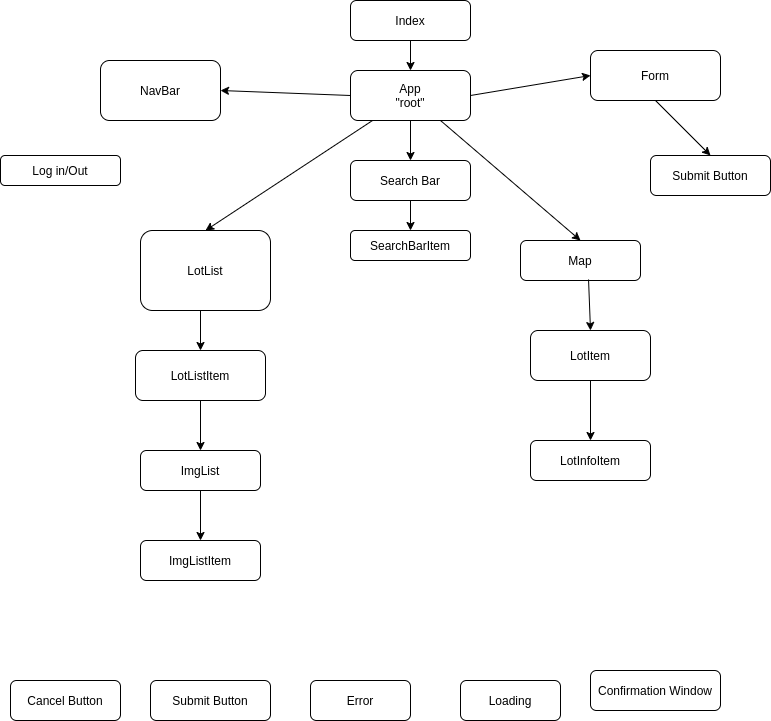

The diagram above was exported from draw.io. Its source (the exported page's mxGraphModel, read from the mxfile embedded in the PNG):
<mxGraphModel dx="1422" dy="801" grid="1" gridSize="10" guides="1" tooltips="1" connect="1" arrows="1" fold="1" page="1" pageScale="1" pageWidth="850" pageHeight="1100" math="0" shadow="0" extFonts="Permanent Marker^https://fonts.googleapis.com/css?family=Permanent+Marker">
  <root>
    <mxCell id="0" />
    <mxCell id="1" parent="0" />
    <mxCell id="5c2QMn8gP_TLp7jzNwaX-1" value="App&lt;br&gt;&quot;root&quot;" style="rounded=1;whiteSpace=wrap;html=1;" parent="1" vertex="1">
      <mxGeometry x="380" y="70" width="120" height="50" as="geometry" />
    </mxCell>
    <mxCell id="5c2QMn8gP_TLp7jzNwaX-2" value="LotListItem" style="rounded=1;whiteSpace=wrap;html=1;" parent="1" vertex="1">
      <mxGeometry x="165" y="350" width="130" height="50" as="geometry" />
    </mxCell>
    <mxCell id="5c2QMn8gP_TLp7jzNwaX-3" value="LotList" style="rounded=1;whiteSpace=wrap;html=1;" parent="1" vertex="1">
      <mxGeometry x="170" y="230" width="130" height="80" as="geometry" />
    </mxCell>
    <mxCell id="5c2QMn8gP_TLp7jzNwaX-6" value="ImgList" style="rounded=1;whiteSpace=wrap;html=1;" parent="1" vertex="1">
      <mxGeometry x="170" y="450" width="120" height="40" as="geometry" />
    </mxCell>
    <mxCell id="5c2QMn8gP_TLp7jzNwaX-7" value="ImgListItem" style="rounded=1;whiteSpace=wrap;html=1;" parent="1" vertex="1">
      <mxGeometry x="170" y="540" width="120" height="40" as="geometry" />
    </mxCell>
    <mxCell id="5c2QMn8gP_TLp7jzNwaX-8" value="Map" style="rounded=1;whiteSpace=wrap;html=1;" parent="1" vertex="1">
      <mxGeometry x="550" y="240" width="120" height="40" as="geometry" />
    </mxCell>
    <mxCell id="5c2QMn8gP_TLp7jzNwaX-9" value="Submit Button" style="rounded=1;whiteSpace=wrap;html=1;" parent="1" vertex="1">
      <mxGeometry x="180" y="680" width="120" height="40" as="geometry" />
    </mxCell>
    <mxCell id="5c2QMn8gP_TLp7jzNwaX-10" value="LotInfoItem" style="rounded=1;whiteSpace=wrap;html=1;" parent="1" vertex="1">
      <mxGeometry x="560" y="440" width="120" height="40" as="geometry" />
    </mxCell>
    <mxCell id="5c2QMn8gP_TLp7jzNwaX-11" value="LotItem" style="rounded=1;whiteSpace=wrap;html=1;" parent="1" vertex="1">
      <mxGeometry x="560" y="330" width="120" height="50" as="geometry" />
    </mxCell>
    <mxCell id="5c2QMn8gP_TLp7jzNwaX-12" value="Form" style="rounded=1;whiteSpace=wrap;html=1;" parent="1" vertex="1">
      <mxGeometry x="620" y="50" width="130" height="50" as="geometry" />
    </mxCell>
    <mxCell id="5c2QMn8gP_TLp7jzNwaX-13" value="Error" style="rounded=1;whiteSpace=wrap;html=1;" parent="1" vertex="1">
      <mxGeometry x="340" y="680" width="100" height="40" as="geometry" />
    </mxCell>
    <mxCell id="5c2QMn8gP_TLp7jzNwaX-14" value="Confirmation Window" style="rounded=1;whiteSpace=wrap;html=1;" parent="1" vertex="1">
      <mxGeometry x="620" y="670" width="130" height="40" as="geometry" />
    </mxCell>
    <mxCell id="5c2QMn8gP_TLp7jzNwaX-15" value="NavBar" style="rounded=1;whiteSpace=wrap;html=1;" parent="1" vertex="1">
      <mxGeometry x="130" y="60" width="120" height="60" as="geometry" />
    </mxCell>
    <mxCell id="5c2QMn8gP_TLp7jzNwaX-16" value="Cancel Button" style="rounded=1;whiteSpace=wrap;html=1;" parent="1" vertex="1">
      <mxGeometry x="40" y="680" width="110" height="40" as="geometry" />
    </mxCell>
    <mxCell id="5c2QMn8gP_TLp7jzNwaX-17" value="Loading" style="rounded=1;whiteSpace=wrap;html=1;" parent="1" vertex="1">
      <mxGeometry x="490" y="680" width="100" height="40" as="geometry" />
    </mxCell>
    <mxCell id="5c2QMn8gP_TLp7jzNwaX-18" value="Search Bar" style="rounded=1;whiteSpace=wrap;html=1;" parent="1" vertex="1">
      <mxGeometry x="380" y="160" width="120" height="40" as="geometry" />
    </mxCell>
    <mxCell id="5c2QMn8gP_TLp7jzNwaX-19" value="SearchBarItem" style="rounded=1;whiteSpace=wrap;html=1;" parent="1" vertex="1">
      <mxGeometry x="380" y="230" width="120" height="30" as="geometry" />
    </mxCell>
    <mxCell id="5c2QMn8gP_TLp7jzNwaX-22" value="" style="endArrow=classic;html=1;exitX=0.5;exitY=1;exitDx=0;exitDy=0;entryX=0.5;entryY=0;entryDx=0;entryDy=0;" parent="1" source="5c2QMn8gP_TLp7jzNwaX-18" target="5c2QMn8gP_TLp7jzNwaX-19" edge="1">
      <mxGeometry width="50" height="50" relative="1" as="geometry">
        <mxPoint x="400" y="430" as="sourcePoint" />
        <mxPoint x="450" y="380" as="targetPoint" />
      </mxGeometry>
    </mxCell>
    <mxCell id="5c2QMn8gP_TLp7jzNwaX-23" value="" style="endArrow=classic;html=1;entryX=0;entryY=0.5;entryDx=0;entryDy=0;exitX=1;exitY=0.5;exitDx=0;exitDy=0;" parent="1" source="5c2QMn8gP_TLp7jzNwaX-1" target="5c2QMn8gP_TLp7jzNwaX-12" edge="1">
      <mxGeometry width="50" height="50" relative="1" as="geometry">
        <mxPoint x="510" y="110" as="sourcePoint" />
        <mxPoint x="430" y="130" as="targetPoint" />
      </mxGeometry>
    </mxCell>
    <mxCell id="5c2QMn8gP_TLp7jzNwaX-24" value="" style="endArrow=classic;html=1;entryX=1;entryY=0.5;entryDx=0;entryDy=0;exitX=0;exitY=0.5;exitDx=0;exitDy=0;" parent="1" source="5c2QMn8gP_TLp7jzNwaX-1" target="5c2QMn8gP_TLp7jzNwaX-15" edge="1">
      <mxGeometry width="50" height="50" relative="1" as="geometry">
        <mxPoint x="510" y="85" as="sourcePoint" />
        <mxPoint x="630" y="95" as="targetPoint" />
      </mxGeometry>
    </mxCell>
    <mxCell id="5c2QMn8gP_TLp7jzNwaX-25" value="" style="endArrow=classic;html=1;entryX=0.5;entryY=0;entryDx=0;entryDy=0;" parent="1" source="5c2QMn8gP_TLp7jzNwaX-1" target="5c2QMn8gP_TLp7jzNwaX-3" edge="1">
      <mxGeometry width="50" height="50" relative="1" as="geometry">
        <mxPoint x="380" y="100" as="sourcePoint" />
        <mxPoint x="260" y="100" as="targetPoint" />
      </mxGeometry>
    </mxCell>
    <mxCell id="5c2QMn8gP_TLp7jzNwaX-26" value="" style="endArrow=classic;html=1;entryX=0.5;entryY=0;entryDx=0;entryDy=0;" parent="1" target="5c2QMn8gP_TLp7jzNwaX-2" edge="1">
      <mxGeometry width="50" height="50" relative="1" as="geometry">
        <mxPoint x="230" y="310" as="sourcePoint" />
        <mxPoint x="235" y="340" as="targetPoint" />
      </mxGeometry>
    </mxCell>
    <mxCell id="5c2QMn8gP_TLp7jzNwaX-27" value="" style="endArrow=classic;html=1;entryX=0.5;entryY=0;entryDx=0;entryDy=0;exitX=0.5;exitY=1;exitDx=0;exitDy=0;" parent="1" source="5c2QMn8gP_TLp7jzNwaX-2" target="5c2QMn8gP_TLp7jzNwaX-6" edge="1">
      <mxGeometry width="50" height="50" relative="1" as="geometry">
        <mxPoint x="230" y="410" as="sourcePoint" />
        <mxPoint x="240" y="360" as="targetPoint" />
      </mxGeometry>
    </mxCell>
    <mxCell id="5c2QMn8gP_TLp7jzNwaX-29" value="" style="endArrow=classic;html=1;exitX=0.75;exitY=1;exitDx=0;exitDy=0;entryX=0.5;entryY=0;entryDx=0;entryDy=0;" parent="1" source="5c2QMn8gP_TLp7jzNwaX-1" target="5c2QMn8gP_TLp7jzNwaX-8" edge="1">
      <mxGeometry width="50" height="50" relative="1" as="geometry">
        <mxPoint x="740" y="170" as="sourcePoint" />
        <mxPoint x="650" y="210" as="targetPoint" />
      </mxGeometry>
    </mxCell>
    <mxCell id="5c2QMn8gP_TLp7jzNwaX-30" value="" style="endArrow=classic;html=1;entryX=0.5;entryY=0;entryDx=0;entryDy=0;exitX=0.567;exitY=0.975;exitDx=0;exitDy=0;exitPerimeter=0;" parent="1" source="5c2QMn8gP_TLp7jzNwaX-8" target="5c2QMn8gP_TLp7jzNwaX-11" edge="1">
      <mxGeometry width="50" height="50" relative="1" as="geometry">
        <mxPoint x="700" y="160" as="sourcePoint" />
        <mxPoint x="620" y="250" as="targetPoint" />
      </mxGeometry>
    </mxCell>
    <mxCell id="5c2QMn8gP_TLp7jzNwaX-31" value="" style="endArrow=classic;html=1;entryX=0.5;entryY=0;entryDx=0;entryDy=0;exitX=0.5;exitY=1;exitDx=0;exitDy=0;" parent="1" source="5c2QMn8gP_TLp7jzNwaX-11" target="5c2QMn8gP_TLp7jzNwaX-10" edge="1">
      <mxGeometry width="50" height="50" relative="1" as="geometry">
        <mxPoint x="624.02" y="389" as="sourcePoint" />
        <mxPoint x="625.98" y="450" as="targetPoint" />
      </mxGeometry>
    </mxCell>
    <mxCell id="5c2QMn8gP_TLp7jzNwaX-35" value="" style="endArrow=classic;html=1;entryX=0.5;entryY=0;entryDx=0;entryDy=0;exitX=0.5;exitY=1;exitDx=0;exitDy=0;" parent="1" source="5c2QMn8gP_TLp7jzNwaX-1" target="5c2QMn8gP_TLp7jzNwaX-18" edge="1">
      <mxGeometry width="50" height="50" relative="1" as="geometry">
        <mxPoint x="510" y="85" as="sourcePoint" />
        <mxPoint x="630" y="85" as="targetPoint" />
      </mxGeometry>
    </mxCell>
    <mxCell id="5c2QMn8gP_TLp7jzNwaX-36" value="" style="endArrow=classic;html=1;entryX=0.5;entryY=0;entryDx=0;entryDy=0;exitX=0.5;exitY=1;exitDx=0;exitDy=0;" parent="1" source="5c2QMn8gP_TLp7jzNwaX-6" target="5c2QMn8gP_TLp7jzNwaX-7" edge="1">
      <mxGeometry width="50" height="50" relative="1" as="geometry">
        <mxPoint x="240" y="410" as="sourcePoint" />
        <mxPoint x="240" y="460" as="targetPoint" />
      </mxGeometry>
    </mxCell>
    <mxCell id="kRUqxSNwmqoFyCtvcgAE-1" value="Index" style="rounded=1;whiteSpace=wrap;html=1;" vertex="1" parent="1">
      <mxGeometry x="380" width="120" height="40" as="geometry" />
    </mxCell>
    <mxCell id="kRUqxSNwmqoFyCtvcgAE-2" value="" style="endArrow=classic;html=1;entryX=0.5;entryY=0;entryDx=0;entryDy=0;exitX=0.5;exitY=1;exitDx=0;exitDy=0;" edge="1" parent="1" source="kRUqxSNwmqoFyCtvcgAE-1" target="5c2QMn8gP_TLp7jzNwaX-1">
      <mxGeometry width="50" height="50" relative="1" as="geometry">
        <mxPoint x="450" y="130" as="sourcePoint" />
        <mxPoint x="450" y="170" as="targetPoint" />
      </mxGeometry>
    </mxCell>
    <mxCell id="kRUqxSNwmqoFyCtvcgAE-3" value="Log in/Out" style="rounded=1;whiteSpace=wrap;html=1;" vertex="1" parent="1">
      <mxGeometry x="30" y="155" width="120" height="30" as="geometry" />
    </mxCell>
    <mxCell id="kRUqxSNwmqoFyCtvcgAE-4" value="Submit Button" style="rounded=1;whiteSpace=wrap;html=1;" vertex="1" parent="1">
      <mxGeometry x="680" y="155" width="120" height="40" as="geometry" />
    </mxCell>
    <mxCell id="kRUqxSNwmqoFyCtvcgAE-5" value="" style="endArrow=classic;html=1;entryX=0.5;entryY=0;entryDx=0;entryDy=0;exitX=0.5;exitY=1;exitDx=0;exitDy=0;" edge="1" parent="1" source="5c2QMn8gP_TLp7jzNwaX-12" target="kRUqxSNwmqoFyCtvcgAE-4">
      <mxGeometry width="50" height="50" relative="1" as="geometry">
        <mxPoint x="510" y="105" as="sourcePoint" />
        <mxPoint x="630" y="85" as="targetPoint" />
      </mxGeometry>
    </mxCell>
  </root>
</mxGraphModel>